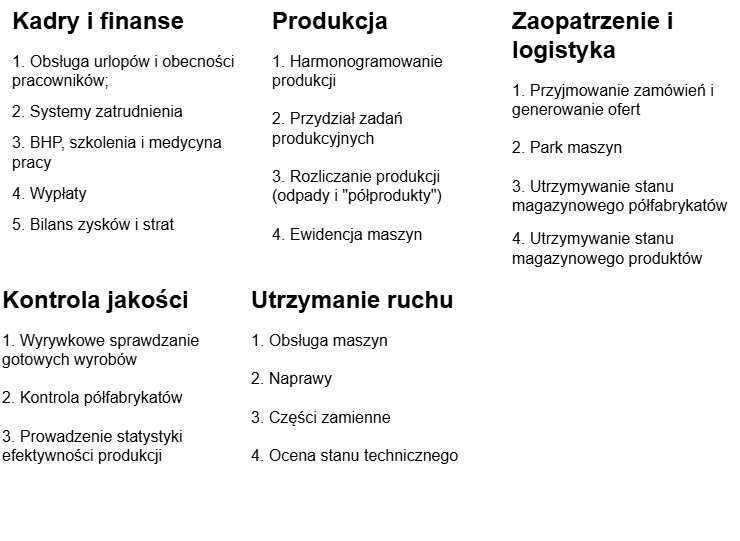

The diagram above was exported from draw.io. Its source (the exported page's mxGraphModel, read from the mxfile embedded in the PNG):
<mxGraphModel dx="1381" dy="798" grid="1" gridSize="10" guides="1" tooltips="1" connect="1" arrows="1" fold="1" page="1" pageScale="1" pageWidth="827" pageHeight="1169" math="0" shadow="0">
  <root>
    <mxCell id="0" />
    <mxCell id="1" parent="0" />
    <mxCell id="6JJaeOGwGLqmpxZugi9f-15" parent="1" style="text;html=1;whiteSpace=wrap;overflow=hidden;rounded=0;" value="&lt;h1 style=&quot;margin-top: 0px;&quot;&gt;&lt;font style=&quot;font-size: 24px;&quot;&gt;Kadry i finanse&lt;/font&gt;&lt;/h1&gt;&lt;p&gt;&lt;font size=&quot;3&quot;&gt;1. Obsługa urlopów i obecności pracowników;&lt;/font&gt;&lt;/p&gt;&lt;p&gt;&lt;font size=&quot;3&quot;&gt;2. Systemy zatrudnienia&lt;/font&gt;&lt;/p&gt;&lt;p&gt;&lt;font size=&quot;3&quot;&gt;3. BHP, szkolenia i medycyna pracy&lt;/font&gt;&lt;/p&gt;&lt;p&gt;&lt;font size=&quot;3&quot;&gt;4. Wypłaty&lt;/font&gt;&lt;/p&gt;&lt;p&gt;&lt;font size=&quot;3&quot;&gt;5. Bilans zysków i strat&lt;/font&gt;&lt;/p&gt;" vertex="1">
      <mxGeometry height="259" width="230" x="60" y="71" as="geometry" />
    </mxCell>
    <mxCell id="6JJaeOGwGLqmpxZugi9f-16" parent="1" style="text;html=1;whiteSpace=wrap;overflow=hidden;rounded=0;" value="&lt;h1 style=&quot;margin-top: 0px;&quot;&gt;&lt;span style=&quot;background-color: transparent; color: light-dark(rgb(0, 0, 0), rgb(255, 255, 255));&quot;&gt;Produkcja&lt;/span&gt;&lt;/h1&gt;&lt;div&gt;&lt;span style=&quot;font-size: medium;&quot;&gt;1. Harmonogramowanie produkcji&lt;/span&gt;&lt;span style=&quot;background-color: transparent; color: light-dark(rgb(0, 0, 0), rgb(255, 255, 255));&quot;&gt;&lt;/span&gt;&lt;/div&gt;&lt;div&gt;&lt;span style=&quot;font-size: medium;&quot;&gt;&lt;br&gt;&lt;/span&gt;&lt;/div&gt;&lt;div&gt;&lt;span style=&quot;font-size: medium;&quot;&gt;2. Przydział zadań produkcyjnych&lt;/span&gt;&lt;/div&gt;&lt;div&gt;&lt;span style=&quot;font-size: medium;&quot;&gt;&lt;br&gt;&lt;/span&gt;&lt;/div&gt;&lt;div&gt;&lt;span style=&quot;font-size: medium;&quot;&gt;3. Rozliczanie produkcji (odpady i &quot;półprodukty&quot;)&lt;/span&gt;&lt;/div&gt;&lt;div&gt;&lt;span style=&quot;font-size: medium;&quot;&gt;&lt;br&gt;&lt;/span&gt;&lt;/div&gt;&lt;div&gt;&lt;span style=&quot;font-size: medium;&quot;&gt;4. Ewidencja maszyn&lt;/span&gt;&lt;/div&gt;" vertex="1">
      <mxGeometry height="259" width="230" x="320" y="71" as="geometry" />
    </mxCell>
    <mxCell id="6JJaeOGwGLqmpxZugi9f-17" parent="1" style="text;html=1;whiteSpace=wrap;overflow=hidden;rounded=0;" value="&lt;h1 style=&quot;margin-top: 0px;&quot;&gt;&lt;span style=&quot;background-color: transparent; color: light-dark(rgb(0, 0, 0), rgb(255, 255, 255));&quot;&gt;Zaopatrzenie i logistyka&lt;/span&gt;&lt;/h1&gt;&lt;div&gt;&lt;span style=&quot;font-size: medium;&quot;&gt;1. Przyjmowanie zamówień i generowanie ofert&lt;/span&gt;&lt;span style=&quot;background-color: transparent; color: light-dark(rgb(0, 0, 0), rgb(255, 255, 255));&quot;&gt;&lt;/span&gt;&lt;/div&gt;&lt;div&gt;&lt;span style=&quot;font-size: medium;&quot;&gt;&lt;br&gt;&lt;/span&gt;&lt;/div&gt;&lt;div&gt;&lt;span style=&quot;font-size: medium;&quot;&gt;2. Park maszyn&lt;/span&gt;&lt;/div&gt;&lt;div&gt;&lt;span style=&quot;font-size: medium;&quot;&gt;&lt;br&gt;&lt;/span&gt;&lt;/div&gt;&lt;div&gt;&lt;span style=&quot;font-size: medium;&quot;&gt;3. Utrzymywanie stanu magazynowego półfabrykatów&lt;/span&gt;&lt;/div&gt;&lt;div&gt;&lt;br&gt;&lt;/div&gt;&lt;div&gt;&lt;span style=&quot;font-size: medium;&quot;&gt;4. Utrzymywanie stanu magazynowego produktów&lt;/span&gt;&lt;/div&gt;" vertex="1">
      <mxGeometry height="289" width="230" x="560" y="71" as="geometry" />
    </mxCell>
    <mxCell id="6JJaeOGwGLqmpxZugi9f-18" parent="1" style="text;html=1;whiteSpace=wrap;overflow=hidden;rounded=0;" value="&lt;h1 style=&quot;margin-top: 0px;&quot;&gt;&lt;span style=&quot;background-color: transparent; color: light-dark(rgb(0, 0, 0), rgb(255, 255, 255));&quot;&gt;Kontrola jakości&lt;/span&gt;&lt;/h1&gt;&lt;div&gt;&lt;span style=&quot;font-size: medium;&quot;&gt;1. Wyrywkowe sprawdzanie gotowych wyrobów&lt;/span&gt;&lt;span style=&quot;background-color: transparent; color: light-dark(rgb(0, 0, 0), rgb(255, 255, 255));&quot;&gt;&lt;/span&gt;&lt;/div&gt;&lt;div&gt;&lt;span style=&quot;font-size: medium;&quot;&gt;&lt;br&gt;&lt;/span&gt;&lt;/div&gt;&lt;div&gt;&lt;span style=&quot;font-size: medium;&quot;&gt;2. Kontrola półfabrykatów&lt;/span&gt;&lt;/div&gt;&lt;div&gt;&lt;span style=&quot;font-size: medium;&quot;&gt;&lt;br&gt;&lt;/span&gt;&lt;/div&gt;&lt;div&gt;&lt;span style=&quot;font-size: medium;&quot;&gt;3. Prowadzenie statystyki efektywności produkcji&lt;/span&gt;&lt;/div&gt;" vertex="1">
      <mxGeometry height="259" width="230" x="50" y="350" as="geometry" />
    </mxCell>
    <mxCell id="6JJaeOGwGLqmpxZugi9f-19" parent="1" style="text;html=1;whiteSpace=wrap;overflow=hidden;rounded=0;" value="&lt;h1 style=&quot;margin-top: 0px;&quot;&gt;&lt;span style=&quot;background-color: transparent; color: light-dark(rgb(0, 0, 0), rgb(255, 255, 255));&quot;&gt;Utrzymanie ruchu&lt;/span&gt;&lt;/h1&gt;&lt;div&gt;&lt;span style=&quot;font-size: medium;&quot;&gt;1. Obsługa maszyn&lt;/span&gt;&lt;span style=&quot;background-color: transparent; color: light-dark(rgb(0, 0, 0), rgb(255, 255, 255));&quot;&gt;&lt;/span&gt;&lt;/div&gt;&lt;div&gt;&lt;span style=&quot;font-size: medium;&quot;&gt;&lt;br&gt;&lt;/span&gt;&lt;/div&gt;&lt;div&gt;&lt;span style=&quot;font-size: medium;&quot;&gt;2. Naprawy&lt;/span&gt;&lt;/div&gt;&lt;div&gt;&lt;span style=&quot;font-size: medium;&quot;&gt;&lt;br&gt;&lt;/span&gt;&lt;/div&gt;&lt;div&gt;&lt;span style=&quot;font-size: medium;&quot;&gt;3. Części zamienne&lt;/span&gt;&lt;/div&gt;&lt;div&gt;&lt;span style=&quot;font-size: medium;&quot;&gt;&lt;br&gt;&lt;/span&gt;&lt;/div&gt;&lt;div&gt;&lt;span style=&quot;font-size: medium;&quot;&gt;4. Ocena stanu technicznego&lt;/span&gt;&lt;/div&gt;" vertex="1">
      <mxGeometry height="259" width="230" x="299" y="350" as="geometry" />
    </mxCell>
  </root>
</mxGraphModel>